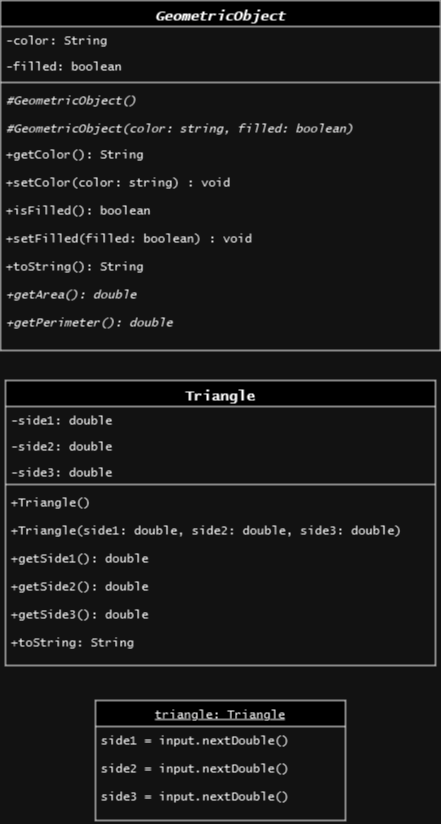

The diagram above was exported from draw.io. Its source (the exported page's mxGraphModel, read from the mxfile embedded in the PNG):
<mxGraphModel dx="1050" dy="608" grid="1" gridSize="10" guides="1" tooltips="1" connect="1" arrows="1" fold="1" page="1" pageScale="1" pageWidth="827" pageHeight="1169" math="0" shadow="0">
  <root>
    <mxCell id="WIyWlLk6GJQsqaUBKTNV-0" />
    <mxCell id="WIyWlLk6GJQsqaUBKTNV-1" parent="WIyWlLk6GJQsqaUBKTNV-0" />
    <mxCell id="1WAxvBUq_Mk_VDEzuWuG-0" value="GeometricObject" style="swimlane;fontStyle=3;align=center;verticalAlign=top;childLayout=stackLayout;horizontal=1;startSize=26;horizontalStack=0;resizeParent=1;resizeLast=0;collapsible=1;marginBottom=0;rounded=0;shadow=0;strokeWidth=1;fontFamily=Lucida Console;fontSize=14;" vertex="1" parent="WIyWlLk6GJQsqaUBKTNV-1">
      <mxGeometry x="194" y="20" width="440" height="350" as="geometry">
        <mxRectangle x="220" y="120" width="160" height="26" as="alternateBounds" />
      </mxGeometry>
    </mxCell>
    <mxCell id="1WAxvBUq_Mk_VDEzuWuG-1" value="-color: String" style="text;align=left;verticalAlign=top;spacingLeft=4;spacingRight=4;overflow=hidden;rotatable=0;points=[[0,0.5],[1,0.5]];portConstraint=eastwest;fontFamily=Lucida Console;" vertex="1" parent="1WAxvBUq_Mk_VDEzuWuG-0">
      <mxGeometry y="26" width="440" height="26" as="geometry" />
    </mxCell>
    <mxCell id="1WAxvBUq_Mk_VDEzuWuG-2" value="-filled: boolean" style="text;align=left;verticalAlign=top;spacingLeft=4;spacingRight=4;overflow=hidden;rotatable=0;points=[[0,0.5],[1,0.5]];portConstraint=eastwest;rounded=0;shadow=0;html=0;fontFamily=Lucida Console;" vertex="1" parent="1WAxvBUq_Mk_VDEzuWuG-0">
      <mxGeometry y="52" width="440" height="26" as="geometry" />
    </mxCell>
    <mxCell id="1WAxvBUq_Mk_VDEzuWuG-4" value="" style="line;html=1;strokeWidth=1;align=left;verticalAlign=middle;spacingTop=-1;spacingLeft=3;spacingRight=3;rotatable=0;labelPosition=right;points=[];portConstraint=eastwest;" vertex="1" parent="1WAxvBUq_Mk_VDEzuWuG-0">
      <mxGeometry y="78" width="440" height="8" as="geometry" />
    </mxCell>
    <mxCell id="1WAxvBUq_Mk_VDEzuWuG-5" value="#GeometricObject()&#10;&#10;#GeometricObject(color: string, filled: boolean)&#10;&#10;&#10;" style="text;align=left;verticalAlign=top;spacingLeft=4;spacingRight=4;overflow=hidden;rotatable=0;points=[[0,0.5],[1,0.5]];portConstraint=eastwest;fontFamily=Lucida Console;fontStyle=2" vertex="1" parent="1WAxvBUq_Mk_VDEzuWuG-0">
      <mxGeometry y="86" width="440" height="54" as="geometry" />
    </mxCell>
    <mxCell id="1WAxvBUq_Mk_VDEzuWuG-10" value="+getColor(): String&#10;&#10;+setColor(color: string) : void&#10;&#10;+isFilled(): boolean&#10;&#10;+setFilled(filled: boolean) : void&#10;&#10;+toString(): String&#10;&#10;" style="text;align=left;verticalAlign=top;spacingLeft=4;spacingRight=4;overflow=hidden;rotatable=0;points=[[0,0.5],[1,0.5]];portConstraint=eastwest;fontFamily=Lucida Console;fontStyle=0" vertex="1" parent="1WAxvBUq_Mk_VDEzuWuG-0">
      <mxGeometry y="140" width="440" height="140" as="geometry" />
    </mxCell>
    <mxCell id="1WAxvBUq_Mk_VDEzuWuG-11" value="+getArea(): double&#10;&#10;+getPerimeter(): double&#10;&#10;&#10;" style="text;align=left;verticalAlign=top;spacingLeft=4;spacingRight=4;overflow=hidden;rotatable=0;points=[[0,0.5],[1,0.5]];portConstraint=eastwest;fontFamily=Lucida Console;fontStyle=2" vertex="1" parent="1WAxvBUq_Mk_VDEzuWuG-0">
      <mxGeometry y="280" width="440" height="54" as="geometry" />
    </mxCell>
    <mxCell id="1WAxvBUq_Mk_VDEzuWuG-8" value="triangle: Triangle" style="swimlane;fontStyle=4;align=center;verticalAlign=top;childLayout=stackLayout;horizontal=1;startSize=26;horizontalStack=0;resizeParent=1;resizeLast=0;collapsible=1;marginBottom=0;rounded=0;shadow=0;strokeWidth=1;fontFamily=Lucida Console;" vertex="1" parent="WIyWlLk6GJQsqaUBKTNV-1">
      <mxGeometry x="289" y="720" width="250" height="120" as="geometry">
        <mxRectangle x="130" y="380" width="160" height="26" as="alternateBounds" />
      </mxGeometry>
    </mxCell>
    <mxCell id="1WAxvBUq_Mk_VDEzuWuG-9" value="side1 = input.nextDouble()&#10;&#10;side2 = input.nextDouble()&#10;&#10;side3 = input.nextDouble()&#10;" style="text;align=left;verticalAlign=top;spacingLeft=4;spacingRight=4;overflow=hidden;rotatable=0;points=[[0,0.5],[1,0.5]];portConstraint=eastwest;fontFamily=Lucida Console;" vertex="1" parent="1WAxvBUq_Mk_VDEzuWuG-8">
      <mxGeometry y="26" width="250" height="94" as="geometry" />
    </mxCell>
    <mxCell id="1WAxvBUq_Mk_VDEzuWuG-12" value="Triangle" style="swimlane;fontStyle=1;align=center;verticalAlign=top;childLayout=stackLayout;horizontal=1;startSize=26;horizontalStack=0;resizeParent=1;resizeLast=0;collapsible=1;marginBottom=0;rounded=0;shadow=0;strokeWidth=1;fontFamily=Lucida Console;fontSize=14;" vertex="1" parent="WIyWlLk6GJQsqaUBKTNV-1">
      <mxGeometry x="199" y="400" width="430" height="285" as="geometry">
        <mxRectangle x="220" y="120" width="160" height="26" as="alternateBounds" />
      </mxGeometry>
    </mxCell>
    <mxCell id="1WAxvBUq_Mk_VDEzuWuG-13" value="-side1: double" style="text;align=left;verticalAlign=top;spacingLeft=4;spacingRight=4;overflow=hidden;rotatable=0;points=[[0,0.5],[1,0.5]];portConstraint=eastwest;fontFamily=Lucida Console;" vertex="1" parent="1WAxvBUq_Mk_VDEzuWuG-12">
      <mxGeometry y="26" width="430" height="26" as="geometry" />
    </mxCell>
    <mxCell id="1WAxvBUq_Mk_VDEzuWuG-14" value="-side2: double" style="text;align=left;verticalAlign=top;spacingLeft=4;spacingRight=4;overflow=hidden;rotatable=0;points=[[0,0.5],[1,0.5]];portConstraint=eastwest;rounded=0;shadow=0;html=0;fontFamily=Lucida Console;" vertex="1" parent="1WAxvBUq_Mk_VDEzuWuG-12">
      <mxGeometry y="52" width="430" height="26" as="geometry" />
    </mxCell>
    <mxCell id="1WAxvBUq_Mk_VDEzuWuG-15" value="-side3: double" style="text;align=left;verticalAlign=top;spacingLeft=4;spacingRight=4;overflow=hidden;rotatable=0;points=[[0,0.5],[1,0.5]];portConstraint=eastwest;rounded=0;shadow=0;html=0;fontFamily=Lucida Console;" vertex="1" parent="1WAxvBUq_Mk_VDEzuWuG-12">
      <mxGeometry y="78" width="430" height="22" as="geometry" />
    </mxCell>
    <mxCell id="1WAxvBUq_Mk_VDEzuWuG-16" value="" style="line;html=1;strokeWidth=1;align=left;verticalAlign=middle;spacingTop=-1;spacingLeft=3;spacingRight=3;rotatable=0;labelPosition=right;points=[];portConstraint=eastwest;" vertex="1" parent="1WAxvBUq_Mk_VDEzuWuG-12">
      <mxGeometry y="100" width="430" height="8" as="geometry" />
    </mxCell>
    <mxCell id="1WAxvBUq_Mk_VDEzuWuG-17" value="+Triangle()&#10;&#10;+Triangle(side1: double, side2: double, side3: double)&#10;&#10;+getSide1(): double&#10;&#10;+getSide2(): double&#10;&#10;+getSide3(): double&#10;&#10;+toString: String&#10;&#10;" style="text;align=left;verticalAlign=top;spacingLeft=4;spacingRight=4;overflow=hidden;rotatable=0;points=[[0,0.5],[1,0.5]];portConstraint=eastwest;fontFamily=Lucida Console;" vertex="1" parent="1WAxvBUq_Mk_VDEzuWuG-12">
      <mxGeometry y="108" width="430" height="172" as="geometry" />
    </mxCell>
  </root>
</mxGraphModel>